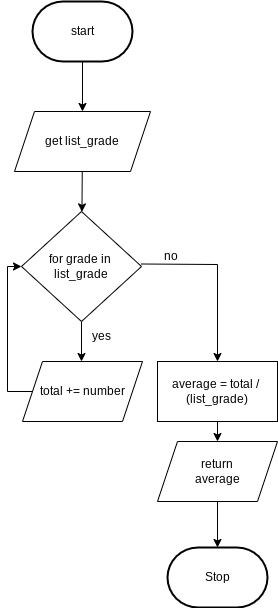

The diagram above was exported from draw.io. Its source (the exported page's mxGraphModel, read from the mxfile embedded in the PNG):
<mxGraphModel dx="1074" dy="1878" grid="1" gridSize="10" guides="1" tooltips="1" connect="1" arrows="1" fold="1" page="1" pageScale="1" pageWidth="827" pageHeight="1169" math="0" shadow="0">
  <root>
    <mxCell id="0" />
    <mxCell id="1" parent="0" />
    <mxCell id="37" value="" style="edgeStyle=none;html=1;" edge="1" parent="1" source="38" target="48">
      <mxGeometry relative="1" as="geometry" />
    </mxCell>
    <mxCell id="38" value="start" style="strokeWidth=2;html=1;shape=mxgraph.flowchart.terminator;whiteSpace=wrap;" vertex="1" parent="1">
      <mxGeometry x="35" y="-1160" width="100" height="60" as="geometry" />
    </mxCell>
    <mxCell id="39" value="Stop" style="strokeWidth=2;html=1;shape=mxgraph.flowchart.terminator;whiteSpace=wrap;rounded=1;" vertex="1" parent="1">
      <mxGeometry x="170" y="-614" width="100" height="60" as="geometry" />
    </mxCell>
    <mxCell id="40" value="" style="edgeStyle=none;html=1;" edge="1" parent="1" source="41">
      <mxGeometry relative="1" as="geometry">
        <mxPoint x="84" y="-800" as="targetPoint" />
      </mxGeometry>
    </mxCell>
    <mxCell id="41" value="for grade in&amp;nbsp;&lt;br&gt;list_grade" style="rhombus;whiteSpace=wrap;html=1;" vertex="1" parent="1">
      <mxGeometry x="24" y="-950" width="120" height="110" as="geometry" />
    </mxCell>
    <mxCell id="42" value="yes" style="text;html=1;strokeColor=none;fillColor=none;align=center;verticalAlign=middle;whiteSpace=wrap;rounded=0;" vertex="1" parent="1">
      <mxGeometry x="74" y="-840" width="60" height="30" as="geometry" />
    </mxCell>
    <mxCell id="43" style="edgeStyle=none;rounded=0;html=1;exitX=0;exitY=0.75;exitDx=0;exitDy=0;entryX=0.5;entryY=0;entryDx=0;entryDy=0;" edge="1" parent="1" source="44" target="56">
      <mxGeometry relative="1" as="geometry">
        <Array as="points">
          <mxPoint x="220" y="-897" />
        </Array>
      </mxGeometry>
    </mxCell>
    <mxCell id="44" value="no" style="text;html=1;strokeColor=none;fillColor=none;align=center;verticalAlign=middle;whiteSpace=wrap;rounded=0;" vertex="1" parent="1">
      <mxGeometry x="144" y="-920" width="60" height="30" as="geometry" />
    </mxCell>
    <mxCell id="46" value="total += number" style="shape=parallelogram;perimeter=parallelogramPerimeter;whiteSpace=wrap;html=1;fixedSize=1;" vertex="1" parent="1">
      <mxGeometry x="25" y="-800" width="120" height="60" as="geometry" />
    </mxCell>
    <mxCell id="47" value="" style="edgeStyle=none;html=1;" edge="1" parent="1" source="48" target="41">
      <mxGeometry relative="1" as="geometry" />
    </mxCell>
    <mxCell id="48" value="get list_grade" style="shape=parallelogram;perimeter=parallelogramPerimeter;whiteSpace=wrap;html=1;fixedSize=1;" vertex="1" parent="1">
      <mxGeometry x="17" y="-1050" width="136" height="60" as="geometry" />
    </mxCell>
    <mxCell id="50" style="edgeStyle=none;rounded=0;html=1;exitX=0;exitY=0.5;exitDx=0;exitDy=0;entryX=0;entryY=0.5;entryDx=0;entryDy=0;" edge="1" parent="1" source="46" target="41">
      <mxGeometry relative="1" as="geometry">
        <Array as="points">
          <mxPoint x="10" y="-770" />
          <mxPoint x="10" y="-895" />
        </Array>
        <mxPoint x="24" y="-745" as="sourcePoint" />
      </mxGeometry>
    </mxCell>
    <mxCell id="53" style="edgeStyle=none;rounded=0;html=1;entryX=0.5;entryY=0;entryDx=0;entryDy=0;entryPerimeter=0;endArrow=classic;endFill=1;" edge="1" parent="1" source="54" target="39">
      <mxGeometry relative="1" as="geometry">
        <Array as="points" />
      </mxGeometry>
    </mxCell>
    <mxCell id="54" value="return&lt;br&gt;average" style="shape=parallelogram;perimeter=parallelogramPerimeter;whiteSpace=wrap;html=1;fixedSize=1;" vertex="1" parent="1">
      <mxGeometry x="160" y="-720" width="120" height="60" as="geometry" />
    </mxCell>
    <mxCell id="55" style="edgeStyle=none;rounded=0;html=1;exitX=0.5;exitY=1;exitDx=0;exitDy=0;entryX=0.5;entryY=0;entryDx=0;entryDy=0;" edge="1" parent="1" source="56" target="54">
      <mxGeometry relative="1" as="geometry" />
    </mxCell>
    <mxCell id="56" value="average = total /&amp;nbsp; (list_grade)" style="rounded=0;whiteSpace=wrap;html=1;" vertex="1" parent="1">
      <mxGeometry x="160" y="-800" width="120" height="60" as="geometry" />
    </mxCell>
  </root>
</mxGraphModel>